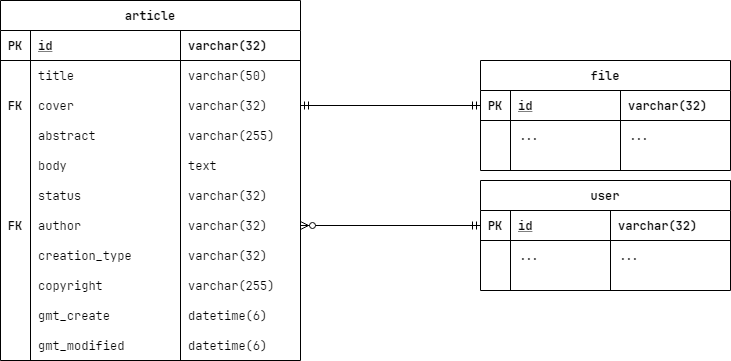

The diagram above was exported from draw.io. Its source (the exported page's mxGraphModel, read from the mxfile embedded in the PNG):
<mxGraphModel dx="1038" dy="667" grid="1" gridSize="10" guides="1" tooltips="1" connect="1" arrows="1" fold="1" page="1" pageScale="1" pageWidth="827" pageHeight="1169" math="0" shadow="0">
  <root>
    <mxCell id="WIyWlLk6GJQsqaUBKTNV-0" />
    <mxCell id="WIyWlLk6GJQsqaUBKTNV-1" parent="WIyWlLk6GJQsqaUBKTNV-0" />
    <mxCell id="zU2LEIEFGyIfMAC6T2DH-134" style="edgeStyle=orthogonalEdgeStyle;rounded=0;orthogonalLoop=1;jettySize=auto;html=1;entryX=0;entryY=0.5;entryDx=0;entryDy=0;fontFamily=JetBrains Mono;exitX=1;exitY=0.5;exitDx=0;exitDy=0;startArrow=ERzeroToMany;startFill=1;endArrow=ERmandOne;endFill=0;" parent="WIyWlLk6GJQsqaUBKTNV-1" source="1pc4qtaX3vLj-p6dWtp3-4" target="zU2LEIEFGyIfMAC6T2DH-73" edge="1">
      <mxGeometry relative="1" as="geometry" />
    </mxCell>
    <mxCell id="zU2LEIEFGyIfMAC6T2DH-0" value="article" style="shape=table;startSize=30;container=1;collapsible=1;childLayout=tableLayout;fixedRows=1;rowLines=0;fontStyle=1;align=center;resizeLast=1;fontFamily=JetBrains Mono;" parent="WIyWlLk6GJQsqaUBKTNV-1" vertex="1">
      <mxGeometry x="60" y="130" width="300" height="360" as="geometry">
        <mxRectangle x="190" y="190" width="60" height="30" as="alternateBounds" />
      </mxGeometry>
    </mxCell>
    <mxCell id="zU2LEIEFGyIfMAC6T2DH-1" value="" style="shape=partialRectangle;collapsible=0;dropTarget=0;pointerEvents=0;top=0;left=0;bottom=1;right=0;points=[[0,0.5],[1,0.5]];portConstraint=eastwest;fillColor=none;fontFamily=JetBrains Mono;" parent="zU2LEIEFGyIfMAC6T2DH-0" vertex="1">
      <mxGeometry y="30" width="300" height="30" as="geometry" />
    </mxCell>
    <mxCell id="zU2LEIEFGyIfMAC6T2DH-2" value="PK" style="shape=partialRectangle;connectable=0;top=0;left=0;bottom=0;right=0;fontStyle=1;overflow=hidden;fillColor=none;fontFamily=JetBrains Mono;" parent="zU2LEIEFGyIfMAC6T2DH-1" vertex="1">
      <mxGeometry width="30" height="30" as="geometry" />
    </mxCell>
    <mxCell id="zU2LEIEFGyIfMAC6T2DH-3" value="id" style="shape=partialRectangle;connectable=0;top=0;left=0;bottom=0;right=0;align=left;spacingLeft=6;fontStyle=5;overflow=hidden;fillColor=none;fontFamily=JetBrains Mono;" parent="zU2LEIEFGyIfMAC6T2DH-1" vertex="1">
      <mxGeometry x="30" width="150" height="30" as="geometry" />
    </mxCell>
    <mxCell id="zU2LEIEFGyIfMAC6T2DH-44" value="varchar(32)" style="shape=partialRectangle;connectable=0;top=0;left=0;bottom=0;right=0;align=left;spacingLeft=6;fontStyle=1;overflow=hidden;fillColor=none;fontFamily=JetBrains Mono;" parent="zU2LEIEFGyIfMAC6T2DH-1" vertex="1">
      <mxGeometry x="180" width="120" height="30" as="geometry" />
    </mxCell>
    <mxCell id="zU2LEIEFGyIfMAC6T2DH-4" value="" style="shape=partialRectangle;collapsible=0;dropTarget=0;pointerEvents=0;top=0;left=0;bottom=0;right=0;points=[[0,0.5],[1,0.5]];portConstraint=eastwest;fillColor=none;fontFamily=JetBrains Mono;" parent="zU2LEIEFGyIfMAC6T2DH-0" vertex="1">
      <mxGeometry y="60" width="300" height="30" as="geometry" />
    </mxCell>
    <mxCell id="zU2LEIEFGyIfMAC6T2DH-5" value="" style="shape=partialRectangle;connectable=0;top=0;left=0;bottom=0;right=0;editable=1;overflow=hidden;fillColor=none;fontFamily=JetBrains Mono;fontStyle=1;" parent="zU2LEIEFGyIfMAC6T2DH-4" vertex="1">
      <mxGeometry width="30" height="30" as="geometry" />
    </mxCell>
    <mxCell id="zU2LEIEFGyIfMAC6T2DH-6" value="title" style="shape=partialRectangle;connectable=0;top=0;left=0;bottom=0;right=0;align=left;spacingLeft=6;overflow=hidden;strokeColor=#9673a6;fillColor=none;fontFamily=JetBrains Mono;" parent="zU2LEIEFGyIfMAC6T2DH-4" vertex="1">
      <mxGeometry x="30" width="150" height="30" as="geometry" />
    </mxCell>
    <mxCell id="zU2LEIEFGyIfMAC6T2DH-45" value="varchar(50)" style="shape=partialRectangle;connectable=0;top=0;left=0;bottom=0;right=0;align=left;spacingLeft=6;overflow=hidden;strokeColor=#9673a6;fillColor=none;fontFamily=JetBrains Mono;" parent="zU2LEIEFGyIfMAC6T2DH-4" vertex="1">
      <mxGeometry x="180" width="120" height="30" as="geometry" />
    </mxCell>
    <mxCell id="zU2LEIEFGyIfMAC6T2DH-10" value="" style="shape=partialRectangle;collapsible=0;dropTarget=0;pointerEvents=0;top=0;left=0;bottom=0;right=0;points=[[0,0.5],[1,0.5]];portConstraint=eastwest;fillColor=none;fontFamily=JetBrains Mono;" parent="zU2LEIEFGyIfMAC6T2DH-0" vertex="1">
      <mxGeometry y="90" width="300" height="30" as="geometry" />
    </mxCell>
    <mxCell id="zU2LEIEFGyIfMAC6T2DH-11" value="FK" style="shape=partialRectangle;connectable=0;top=0;left=0;bottom=0;right=0;editable=1;overflow=hidden;fillColor=none;fontFamily=JetBrains Mono;fontStyle=1;" parent="zU2LEIEFGyIfMAC6T2DH-10" vertex="1">
      <mxGeometry width="30" height="30" as="geometry" />
    </mxCell>
    <mxCell id="zU2LEIEFGyIfMAC6T2DH-12" value="cover" style="shape=partialRectangle;connectable=0;top=0;left=0;bottom=0;right=0;align=left;spacingLeft=6;overflow=hidden;strokeColor=#666666;fillColor=none;fontFamily=JetBrains Mono;" parent="zU2LEIEFGyIfMAC6T2DH-10" vertex="1">
      <mxGeometry x="30" width="150" height="30" as="geometry" />
    </mxCell>
    <mxCell id="zU2LEIEFGyIfMAC6T2DH-46" value="varchar(32)" style="shape=partialRectangle;connectable=0;top=0;left=0;bottom=0;right=0;align=left;spacingLeft=6;overflow=hidden;strokeColor=#666666;fillColor=none;fontFamily=JetBrains Mono;" parent="zU2LEIEFGyIfMAC6T2DH-10" vertex="1">
      <mxGeometry x="180" width="120" height="30" as="geometry" />
    </mxCell>
    <mxCell id="jmWK8RFacFzIYTzzSqEH-1" style="shape=partialRectangle;collapsible=0;dropTarget=0;pointerEvents=0;top=0;left=0;bottom=0;right=0;points=[[0,0.5],[1,0.5]];portConstraint=eastwest;fillColor=none;fontFamily=JetBrains Mono;" parent="zU2LEIEFGyIfMAC6T2DH-0" vertex="1">
      <mxGeometry y="120" width="300" height="30" as="geometry" />
    </mxCell>
    <mxCell id="jmWK8RFacFzIYTzzSqEH-2" style="shape=partialRectangle;connectable=0;top=0;left=0;bottom=0;right=0;editable=1;overflow=hidden;fillColor=none;fontFamily=JetBrains Mono;fontStyle=1;" parent="jmWK8RFacFzIYTzzSqEH-1" vertex="1">
      <mxGeometry width="30" height="30" as="geometry" />
    </mxCell>
    <mxCell id="jmWK8RFacFzIYTzzSqEH-3" value="abstract" style="shape=partialRectangle;connectable=0;top=0;left=0;bottom=0;right=0;align=left;spacingLeft=6;overflow=hidden;strokeColor=#666666;fillColor=none;fontFamily=JetBrains Mono;" parent="jmWK8RFacFzIYTzzSqEH-1" vertex="1">
      <mxGeometry x="30" width="150" height="30" as="geometry" />
    </mxCell>
    <mxCell id="jmWK8RFacFzIYTzzSqEH-4" value="varchar(255)" style="shape=partialRectangle;connectable=0;top=0;left=0;bottom=0;right=0;align=left;spacingLeft=6;overflow=hidden;strokeColor=#666666;fillColor=none;fontFamily=JetBrains Mono;" parent="jmWK8RFacFzIYTzzSqEH-1" vertex="1">
      <mxGeometry x="180" width="120" height="30" as="geometry" />
    </mxCell>
    <mxCell id="zU2LEIEFGyIfMAC6T2DH-7" value="" style="shape=partialRectangle;collapsible=0;dropTarget=0;pointerEvents=0;top=0;left=0;bottom=0;right=0;points=[[0,0.5],[1,0.5]];portConstraint=eastwest;fillColor=none;fontFamily=JetBrains Mono;" parent="zU2LEIEFGyIfMAC6T2DH-0" vertex="1">
      <mxGeometry y="150" width="300" height="30" as="geometry" />
    </mxCell>
    <mxCell id="zU2LEIEFGyIfMAC6T2DH-8" value="" style="shape=partialRectangle;connectable=0;top=0;left=0;bottom=0;right=0;editable=1;overflow=hidden;fillColor=none;fontFamily=JetBrains Mono;" parent="zU2LEIEFGyIfMAC6T2DH-7" vertex="1">
      <mxGeometry width="30" height="30" as="geometry" />
    </mxCell>
    <mxCell id="zU2LEIEFGyIfMAC6T2DH-9" value="body" style="shape=partialRectangle;connectable=0;top=0;left=0;bottom=0;right=0;align=left;spacingLeft=6;overflow=hidden;strokeColor=#b85450;fillColor=none;fontFamily=JetBrains Mono;" parent="zU2LEIEFGyIfMAC6T2DH-7" vertex="1">
      <mxGeometry x="30" width="150" height="30" as="geometry" />
    </mxCell>
    <mxCell id="zU2LEIEFGyIfMAC6T2DH-47" value="text" style="shape=partialRectangle;connectable=0;top=0;left=0;bottom=0;right=0;align=left;spacingLeft=6;overflow=hidden;strokeColor=#b85450;fillColor=none;fontFamily=JetBrains Mono;" parent="zU2LEIEFGyIfMAC6T2DH-7" vertex="1">
      <mxGeometry x="180" width="120" height="30" as="geometry" />
    </mxCell>
    <mxCell id="1pc4qtaX3vLj-p6dWtp3-0" style="shape=partialRectangle;collapsible=0;dropTarget=0;pointerEvents=0;top=0;left=0;bottom=0;right=0;points=[[0,0.5],[1,0.5]];portConstraint=eastwest;fillColor=none;fontFamily=JetBrains Mono;" parent="zU2LEIEFGyIfMAC6T2DH-0" vertex="1">
      <mxGeometry y="180" width="300" height="30" as="geometry" />
    </mxCell>
    <mxCell id="1pc4qtaX3vLj-p6dWtp3-1" value="" style="shape=partialRectangle;connectable=0;top=0;left=0;bottom=0;right=0;editable=1;overflow=hidden;fillColor=none;fontFamily=JetBrains Mono;fontStyle=1;" parent="1pc4qtaX3vLj-p6dWtp3-0" vertex="1">
      <mxGeometry width="30" height="30" as="geometry" />
    </mxCell>
    <mxCell id="1pc4qtaX3vLj-p6dWtp3-2" value="status" style="shape=partialRectangle;connectable=0;top=0;left=0;bottom=0;right=0;align=left;spacingLeft=6;overflow=hidden;strokeColor=#9673a6;fillColor=none;fontFamily=JetBrains Mono;" parent="1pc4qtaX3vLj-p6dWtp3-0" vertex="1">
      <mxGeometry x="30" width="150" height="30" as="geometry" />
    </mxCell>
    <mxCell id="1pc4qtaX3vLj-p6dWtp3-3" value="varchar(32)" style="shape=partialRectangle;connectable=0;top=0;left=0;bottom=0;right=0;align=left;spacingLeft=6;overflow=hidden;strokeColor=#9673a6;fillColor=none;fontFamily=JetBrains Mono;" parent="1pc4qtaX3vLj-p6dWtp3-0" vertex="1">
      <mxGeometry x="180" width="120" height="30" as="geometry" />
    </mxCell>
    <mxCell id="1pc4qtaX3vLj-p6dWtp3-4" style="shape=partialRectangle;collapsible=0;dropTarget=0;pointerEvents=0;top=0;left=0;bottom=0;right=0;points=[[0,0.5],[1,0.5]];portConstraint=eastwest;fillColor=none;fontFamily=JetBrains Mono;" parent="zU2LEIEFGyIfMAC6T2DH-0" vertex="1">
      <mxGeometry y="210" width="300" height="30" as="geometry" />
    </mxCell>
    <mxCell id="1pc4qtaX3vLj-p6dWtp3-5" value="FK" style="shape=partialRectangle;connectable=0;top=0;left=0;bottom=0;right=0;editable=1;overflow=hidden;fillColor=none;fontFamily=JetBrains Mono;fontStyle=1;" parent="1pc4qtaX3vLj-p6dWtp3-4" vertex="1">
      <mxGeometry width="30" height="30" as="geometry" />
    </mxCell>
    <mxCell id="1pc4qtaX3vLj-p6dWtp3-6" value="author" style="shape=partialRectangle;connectable=0;top=0;left=0;bottom=0;right=0;align=left;spacingLeft=6;overflow=hidden;strokeColor=#9673a6;fillColor=none;fontFamily=JetBrains Mono;" parent="1pc4qtaX3vLj-p6dWtp3-4" vertex="1">
      <mxGeometry x="30" width="150" height="30" as="geometry" />
    </mxCell>
    <mxCell id="1pc4qtaX3vLj-p6dWtp3-7" value="varchar(32)" style="shape=partialRectangle;connectable=0;top=0;left=0;bottom=0;right=0;align=left;spacingLeft=6;overflow=hidden;strokeColor=#9673a6;fillColor=none;fontFamily=JetBrains Mono;" parent="1pc4qtaX3vLj-p6dWtp3-4" vertex="1">
      <mxGeometry x="180" width="120" height="30" as="geometry" />
    </mxCell>
    <mxCell id="zU2LEIEFGyIfMAC6T2DH-64" style="shape=partialRectangle;collapsible=0;dropTarget=0;pointerEvents=0;top=0;left=0;bottom=0;right=0;points=[[0,0.5],[1,0.5]];portConstraint=eastwest;fillColor=none;fontFamily=JetBrains Mono;" parent="zU2LEIEFGyIfMAC6T2DH-0" vertex="1">
      <mxGeometry y="240" width="300" height="30" as="geometry" />
    </mxCell>
    <mxCell id="zU2LEIEFGyIfMAC6T2DH-65" style="shape=partialRectangle;connectable=0;top=0;left=0;bottom=0;right=0;editable=1;overflow=hidden;fillColor=none;fontFamily=JetBrains Mono;" parent="zU2LEIEFGyIfMAC6T2DH-64" vertex="1">
      <mxGeometry width="30" height="30" as="geometry" />
    </mxCell>
    <mxCell id="zU2LEIEFGyIfMAC6T2DH-66" value="creation_type" style="shape=partialRectangle;connectable=0;top=0;left=0;bottom=0;right=0;align=left;spacingLeft=6;overflow=hidden;strokeColor=#b85450;fillColor=none;fontFamily=JetBrains Mono;" parent="zU2LEIEFGyIfMAC6T2DH-64" vertex="1">
      <mxGeometry x="30" width="150" height="30" as="geometry" />
    </mxCell>
    <mxCell id="zU2LEIEFGyIfMAC6T2DH-67" value="varchar(32)" style="shape=partialRectangle;connectable=0;top=0;left=0;bottom=0;right=0;align=left;spacingLeft=6;overflow=hidden;strokeColor=#b85450;fillColor=none;fontFamily=JetBrains Mono;" parent="zU2LEIEFGyIfMAC6T2DH-64" vertex="1">
      <mxGeometry x="180" width="120" height="30" as="geometry" />
    </mxCell>
    <mxCell id="AQIn72WuB2Ah1xcqsISQ-14" style="shape=partialRectangle;collapsible=0;dropTarget=0;pointerEvents=0;top=0;left=0;bottom=0;right=0;points=[[0,0.5],[1,0.5]];portConstraint=eastwest;fillColor=none;fontFamily=JetBrains Mono;" parent="zU2LEIEFGyIfMAC6T2DH-0" vertex="1">
      <mxGeometry y="270" width="300" height="30" as="geometry" />
    </mxCell>
    <mxCell id="AQIn72WuB2Ah1xcqsISQ-15" style="shape=partialRectangle;connectable=0;top=0;left=0;bottom=0;right=0;editable=1;overflow=hidden;fillColor=none;fontFamily=JetBrains Mono;" parent="AQIn72WuB2Ah1xcqsISQ-14" vertex="1">
      <mxGeometry width="30" height="30" as="geometry" />
    </mxCell>
    <mxCell id="AQIn72WuB2Ah1xcqsISQ-16" value="copyright" style="shape=partialRectangle;connectable=0;top=0;left=0;bottom=0;right=0;align=left;spacingLeft=6;overflow=hidden;strokeColor=#b85450;fillColor=none;fontFamily=JetBrains Mono;" parent="AQIn72WuB2Ah1xcqsISQ-14" vertex="1">
      <mxGeometry x="30" width="150" height="30" as="geometry" />
    </mxCell>
    <mxCell id="AQIn72WuB2Ah1xcqsISQ-17" value="varchar(255)" style="shape=partialRectangle;connectable=0;top=0;left=0;bottom=0;right=0;align=left;spacingLeft=6;overflow=hidden;strokeColor=#b85450;fillColor=none;fontFamily=JetBrains Mono;" parent="AQIn72WuB2Ah1xcqsISQ-14" vertex="1">
      <mxGeometry x="180" width="120" height="30" as="geometry" />
    </mxCell>
    <mxCell id="zU2LEIEFGyIfMAC6T2DH-52" style="shape=partialRectangle;collapsible=0;dropTarget=0;pointerEvents=0;top=0;left=0;bottom=0;right=0;points=[[0,0.5],[1,0.5]];portConstraint=eastwest;fillColor=none;fontFamily=JetBrains Mono;" parent="zU2LEIEFGyIfMAC6T2DH-0" vertex="1">
      <mxGeometry y="300" width="300" height="30" as="geometry" />
    </mxCell>
    <mxCell id="zU2LEIEFGyIfMAC6T2DH-53" style="shape=partialRectangle;connectable=0;top=0;left=0;bottom=0;right=0;editable=1;overflow=hidden;fillColor=none;fontFamily=JetBrains Mono;" parent="zU2LEIEFGyIfMAC6T2DH-52" vertex="1">
      <mxGeometry width="30" height="30" as="geometry" />
    </mxCell>
    <mxCell id="zU2LEIEFGyIfMAC6T2DH-54" value="gmt_create" style="shape=partialRectangle;connectable=0;top=0;left=0;bottom=0;right=0;align=left;spacingLeft=6;overflow=hidden;strokeColor=#b85450;fillColor=none;fontFamily=JetBrains Mono;" parent="zU2LEIEFGyIfMAC6T2DH-52" vertex="1">
      <mxGeometry x="30" width="150" height="30" as="geometry" />
    </mxCell>
    <mxCell id="zU2LEIEFGyIfMAC6T2DH-55" value="datetime(6)" style="shape=partialRectangle;connectable=0;top=0;left=0;bottom=0;right=0;align=left;spacingLeft=6;overflow=hidden;strokeColor=#b85450;fillColor=none;fontFamily=JetBrains Mono;" parent="zU2LEIEFGyIfMAC6T2DH-52" vertex="1">
      <mxGeometry x="180" width="120" height="30" as="geometry" />
    </mxCell>
    <mxCell id="zU2LEIEFGyIfMAC6T2DH-48" style="shape=partialRectangle;collapsible=0;dropTarget=0;pointerEvents=0;top=0;left=0;bottom=0;right=0;points=[[0,0.5],[1,0.5]];portConstraint=eastwest;fillColor=none;fontFamily=JetBrains Mono;" parent="zU2LEIEFGyIfMAC6T2DH-0" vertex="1">
      <mxGeometry y="330" width="300" height="30" as="geometry" />
    </mxCell>
    <mxCell id="zU2LEIEFGyIfMAC6T2DH-49" style="shape=partialRectangle;connectable=0;top=0;left=0;bottom=0;right=0;editable=1;overflow=hidden;fillColor=none;fontFamily=JetBrains Mono;" parent="zU2LEIEFGyIfMAC6T2DH-48" vertex="1">
      <mxGeometry width="30" height="30" as="geometry" />
    </mxCell>
    <mxCell id="zU2LEIEFGyIfMAC6T2DH-50" value="gmt_modified" style="shape=partialRectangle;connectable=0;top=0;left=0;bottom=0;right=0;align=left;spacingLeft=6;overflow=hidden;strokeColor=#b85450;fillColor=none;fontFamily=JetBrains Mono;" parent="zU2LEIEFGyIfMAC6T2DH-48" vertex="1">
      <mxGeometry x="30" width="150" height="30" as="geometry" />
    </mxCell>
    <mxCell id="zU2LEIEFGyIfMAC6T2DH-51" value="datetime(6)" style="shape=partialRectangle;connectable=0;top=0;left=0;bottom=0;right=0;align=left;spacingLeft=6;overflow=hidden;strokeColor=#b85450;fillColor=none;fontFamily=JetBrains Mono;" parent="zU2LEIEFGyIfMAC6T2DH-48" vertex="1">
      <mxGeometry x="180" width="120" height="30" as="geometry" />
    </mxCell>
    <mxCell id="AQIn72WuB2Ah1xcqsISQ-9" style="edgeStyle=orthogonalEdgeStyle;rounded=0;orthogonalLoop=1;jettySize=auto;html=1;fontFamily=JetBrains Mono;exitX=1;exitY=0.5;exitDx=0;exitDy=0;startArrow=ERmandOne;startFill=0;endArrow=ERmandOne;endFill=0;" parent="WIyWlLk6GJQsqaUBKTNV-1" source="zU2LEIEFGyIfMAC6T2DH-10" target="AQIn72WuB2Ah1xcqsISQ-1" edge="1">
      <mxGeometry relative="1" as="geometry">
        <mxPoint x="370" y="185" as="sourcePoint" />
        <mxPoint x="510" y="185" as="targetPoint" />
      </mxGeometry>
    </mxCell>
    <mxCell id="zU2LEIEFGyIfMAC6T2DH-72" value="user" style="shape=table;startSize=30;container=1;collapsible=1;childLayout=tableLayout;fixedRows=1;rowLines=0;fontStyle=1;align=center;resizeLast=1;fontFamily=JetBrains Mono;" parent="WIyWlLk6GJQsqaUBKTNV-1" vertex="1">
      <mxGeometry x="540" y="310" width="250" height="110" as="geometry">
        <mxRectangle x="190" y="190" width="60" height="30" as="alternateBounds" />
      </mxGeometry>
    </mxCell>
    <mxCell id="zU2LEIEFGyIfMAC6T2DH-73" value="" style="shape=partialRectangle;collapsible=0;dropTarget=0;pointerEvents=0;top=0;left=0;bottom=1;right=0;points=[[0,0.5],[1,0.5]];portConstraint=eastwest;fillColor=none;fontFamily=JetBrains Mono;" parent="zU2LEIEFGyIfMAC6T2DH-72" vertex="1">
      <mxGeometry y="30" width="250" height="30" as="geometry" />
    </mxCell>
    <mxCell id="zU2LEIEFGyIfMAC6T2DH-74" value="PK" style="shape=partialRectangle;connectable=0;top=0;left=0;bottom=0;right=0;fontStyle=1;overflow=hidden;fillColor=none;fontFamily=JetBrains Mono;" parent="zU2LEIEFGyIfMAC6T2DH-73" vertex="1">
      <mxGeometry width="30" height="30" as="geometry" />
    </mxCell>
    <mxCell id="zU2LEIEFGyIfMAC6T2DH-75" value="id" style="shape=partialRectangle;connectable=0;top=0;left=0;bottom=0;right=0;align=left;spacingLeft=6;fontStyle=5;overflow=hidden;fillColor=none;fontFamily=JetBrains Mono;" parent="zU2LEIEFGyIfMAC6T2DH-73" vertex="1">
      <mxGeometry x="30" width="100" height="30" as="geometry" />
    </mxCell>
    <mxCell id="zU2LEIEFGyIfMAC6T2DH-76" value="varchar(32)" style="shape=partialRectangle;connectable=0;top=0;left=0;bottom=0;right=0;align=left;spacingLeft=6;fontStyle=1;overflow=hidden;fillColor=none;fontFamily=JetBrains Mono;" parent="zU2LEIEFGyIfMAC6T2DH-73" vertex="1">
      <mxGeometry x="130" width="120" height="30" as="geometry" />
    </mxCell>
    <mxCell id="zU2LEIEFGyIfMAC6T2DH-105" style="shape=partialRectangle;collapsible=0;dropTarget=0;pointerEvents=0;top=0;left=0;bottom=0;right=0;points=[[0,0.5],[1,0.5]];portConstraint=eastwest;fillColor=none;fontFamily=JetBrains Mono;" parent="zU2LEIEFGyIfMAC6T2DH-72" vertex="1">
      <mxGeometry y="60" width="250" height="30" as="geometry" />
    </mxCell>
    <mxCell id="zU2LEIEFGyIfMAC6T2DH-106" style="shape=partialRectangle;connectable=0;top=0;left=0;bottom=0;right=0;editable=1;overflow=hidden;fillColor=none;fontFamily=JetBrains Mono;" parent="zU2LEIEFGyIfMAC6T2DH-105" vertex="1">
      <mxGeometry width="30" height="30" as="geometry" />
    </mxCell>
    <mxCell id="zU2LEIEFGyIfMAC6T2DH-107" value="..." style="shape=partialRectangle;connectable=0;top=0;left=0;bottom=0;right=0;align=left;spacingLeft=6;overflow=hidden;strokeColor=#b85450;fillColor=none;fontFamily=JetBrains Mono;" parent="zU2LEIEFGyIfMAC6T2DH-105" vertex="1">
      <mxGeometry x="30" width="100" height="30" as="geometry" />
    </mxCell>
    <mxCell id="zU2LEIEFGyIfMAC6T2DH-108" value="..." style="shape=partialRectangle;connectable=0;top=0;left=0;bottom=0;right=0;align=left;spacingLeft=6;overflow=hidden;strokeColor=#b85450;fillColor=none;fontFamily=JetBrains Mono;" parent="zU2LEIEFGyIfMAC6T2DH-105" vertex="1">
      <mxGeometry x="130" width="120" height="30" as="geometry" />
    </mxCell>
    <mxCell id="AQIn72WuB2Ah1xcqsISQ-0" value="file" style="shape=table;startSize=30;container=1;collapsible=1;childLayout=tableLayout;fixedRows=1;rowLines=0;fontStyle=1;align=center;resizeLast=1;fontFamily=JetBrains Mono;" parent="WIyWlLk6GJQsqaUBKTNV-1" vertex="1">
      <mxGeometry x="540" y="190" width="250" height="110" as="geometry">
        <mxRectangle x="190" y="190" width="60" height="30" as="alternateBounds" />
      </mxGeometry>
    </mxCell>
    <mxCell id="AQIn72WuB2Ah1xcqsISQ-1" value="" style="shape=partialRectangle;collapsible=0;dropTarget=0;pointerEvents=0;top=0;left=0;bottom=1;right=0;points=[[0,0.5],[1,0.5]];portConstraint=eastwest;fillColor=none;fontFamily=JetBrains Mono;" parent="AQIn72WuB2Ah1xcqsISQ-0" vertex="1">
      <mxGeometry y="30" width="250" height="30" as="geometry" />
    </mxCell>
    <mxCell id="AQIn72WuB2Ah1xcqsISQ-2" value="PK" style="shape=partialRectangle;connectable=0;top=0;left=0;bottom=0;right=0;fontStyle=1;overflow=hidden;fillColor=none;fontFamily=JetBrains Mono;" parent="AQIn72WuB2Ah1xcqsISQ-1" vertex="1">
      <mxGeometry width="30" height="30" as="geometry" />
    </mxCell>
    <mxCell id="AQIn72WuB2Ah1xcqsISQ-3" value="id" style="shape=partialRectangle;connectable=0;top=0;left=0;bottom=0;right=0;align=left;spacingLeft=6;fontStyle=5;overflow=hidden;fillColor=none;fontFamily=JetBrains Mono;" parent="AQIn72WuB2Ah1xcqsISQ-1" vertex="1">
      <mxGeometry x="30" width="110" height="30" as="geometry" />
    </mxCell>
    <mxCell id="AQIn72WuB2Ah1xcqsISQ-4" value="varchar(32)" style="shape=partialRectangle;connectable=0;top=0;left=0;bottom=0;right=0;align=left;spacingLeft=6;fontStyle=1;overflow=hidden;fillColor=none;fontFamily=JetBrains Mono;" parent="AQIn72WuB2Ah1xcqsISQ-1" vertex="1">
      <mxGeometry x="140" width="110" height="30" as="geometry" />
    </mxCell>
    <mxCell id="AQIn72WuB2Ah1xcqsISQ-5" style="shape=partialRectangle;collapsible=0;dropTarget=0;pointerEvents=0;top=0;left=0;bottom=0;right=0;points=[[0,0.5],[1,0.5]];portConstraint=eastwest;fillColor=none;fontFamily=JetBrains Mono;" parent="AQIn72WuB2Ah1xcqsISQ-0" vertex="1">
      <mxGeometry y="60" width="250" height="30" as="geometry" />
    </mxCell>
    <mxCell id="AQIn72WuB2Ah1xcqsISQ-6" style="shape=partialRectangle;connectable=0;top=0;left=0;bottom=0;right=0;editable=1;overflow=hidden;fillColor=none;fontFamily=JetBrains Mono;" parent="AQIn72WuB2Ah1xcqsISQ-5" vertex="1">
      <mxGeometry width="30" height="30" as="geometry" />
    </mxCell>
    <mxCell id="AQIn72WuB2Ah1xcqsISQ-7" value="..." style="shape=partialRectangle;connectable=0;top=0;left=0;bottom=0;right=0;align=left;spacingLeft=6;overflow=hidden;strokeColor=#b85450;fillColor=none;fontFamily=JetBrains Mono;" parent="AQIn72WuB2Ah1xcqsISQ-5" vertex="1">
      <mxGeometry x="30" width="110" height="30" as="geometry" />
    </mxCell>
    <mxCell id="AQIn72WuB2Ah1xcqsISQ-8" value="..." style="shape=partialRectangle;connectable=0;top=0;left=0;bottom=0;right=0;align=left;spacingLeft=6;overflow=hidden;strokeColor=#b85450;fillColor=none;fontFamily=JetBrains Mono;" parent="AQIn72WuB2Ah1xcqsISQ-5" vertex="1">
      <mxGeometry x="140" width="110" height="30" as="geometry" />
    </mxCell>
  </root>
</mxGraphModel>